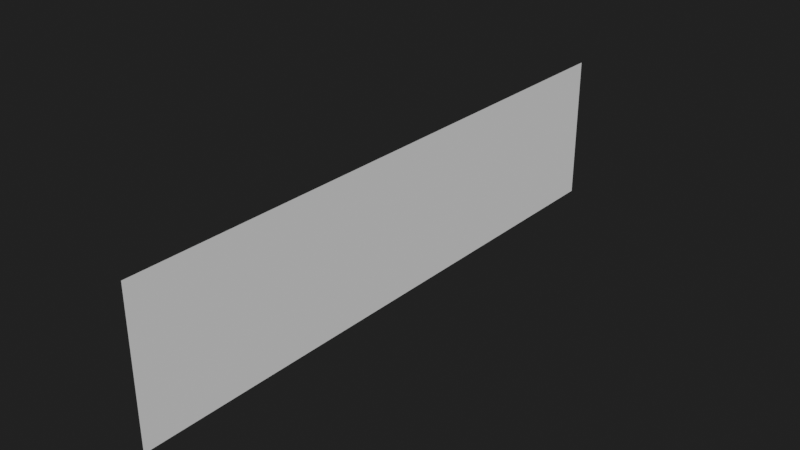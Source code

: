 # Source: bldgs-plane-origin.blend  (saved by Blender 2.82.7; exported with 4.5.12 LTS)
import bpy
from mathutils import Matrix  # noqa: F401  (used for matrix-valued properties, if any)

bpy.ops.wm.read_factory_settings(use_empty=True)
scene = bpy.context.scene
scene.name = 'Scene'

# ---- collections
col_collection = bpy.data.collections.new('Collection'); scene.collection.children.link(col_collection)

# ---- world
world_world = bpy.data.worlds.new('World'); scene.world = world_world
world_world.use_nodes = True; world_world.node_tree.nodes.clear()
_N = world_world.node_tree.nodes; _L = world_world.node_tree.links
n0 = _N.new('ShaderNodeOutputWorld'); n0.name = 'World Output'; n0.location = (300, 300)
n1 = _N.new('ShaderNodeBackground'); n1.name = 'Background'; n1.location = (10, 300)
n1.inputs[0].default_value = (0.01467, 0.01467, 0.01467, 1.0)
_L.new(n1.outputs[0], n0.inputs[0])
n0.is_active_output = True
world_world.color = (0.05088, 0.05088, 0.05088)
world_world.use_sun_shadow = False
world_world.sun_shadow_jitter_overblur = 0.0

# ---- meshes
me_plane = bpy.data.meshes.new('Plane')
me_plane.from_pydata([(-1.0, -2.0, 0.0), (0.0, -2.0, -4.371e-08), (-1.0, 2.0, 0.0), (0.0, 2.0, -4.371e-08), (-1.0, 0.0, 0.0), (0.0, 0.0, -4.371e-08)], [], [(4, 5, 3, 2), (0, 1, 5, 4)])
_uv = me_plane.uv_layers.new(name='UVMap')
_uv.uv.foreach_set('vector', [0.0002827, 0.9997, 0.0002828, 0.5, 0.9997, 0.5, 0.9997, 0.9997, 0.0002827, 0.4997, 0.0002827, 0.0, 0.9997, -5.96e-08, 0.9997, 0.4997])
me_plane.use_remesh_fix_poles = True
me_plane.use_remesh_preserve_attributes = False
me_plane.use_mirror_vertex_groups = False
me_plane.update()

# ---- objects
ob_plane = bpy.data.objects.new('Plane', me_plane)

# ---- transforms, parenting, visibility, modifiers, constraints
ob_plane.location = (0.0, 0.0, 0.0)
ob_plane.rotation_euler = (0.0, 1.571, 0.0)
ob_plane.lineart.crease_threshold = 0.0

# ---- collection membership
col_collection.objects.link(ob_plane)

# ---- scene / render settings (as saved in the file)
scene.frame_start = 1; scene.frame_end = 250; scene.frame_set(8)
scene.render.engine = 'BLENDER_EEVEE_NEXT'
scene.cycles.use_denoising = False
scene.cycles.samples = 128
scene.cycles.sampling_pattern = 'TABULATED_SOBOL'
scene.cycles.use_adaptive_sampling = False
scene.cycles.use_light_tree = False
scene.view_settings.view_transform = 'Filmic'
bpy.context.view_layer.update()

# ---- added for rendering (the .blend has no active camera and no usable light): camera, sun
cam_auto = bpy.data.cameras.new('AutoCamera')
cam_auto.lens = 50.0
cam_auto.sensor_width = 36.0
cam_auto.clip_end = 1000.0
ob_auto_camera = bpy.data.objects.new('AutoCamera', cam_auto)
scene.collection.objects.link(ob_auto_camera)
ob_auto_camera.location = (3.8148, -4.57776, 3.55184)
ob_auto_camera.rotation_euler = (1.09748, -7.21219e-08, 0.694738)
scene.camera = ob_auto_camera
light_auto_sun = bpy.data.lights.new('AutoSun', 'SUN')
light_auto_sun.energy = 3.0
light_auto_sun.angle = 0.0523599
ob_auto_sun = bpy.data.objects.new('AutoSun', light_auto_sun)
scene.collection.objects.link(ob_auto_sun)
ob_auto_sun.rotation_euler = (0.872665, 0.174533, 0.523599)
bpy.context.view_layer.update()

